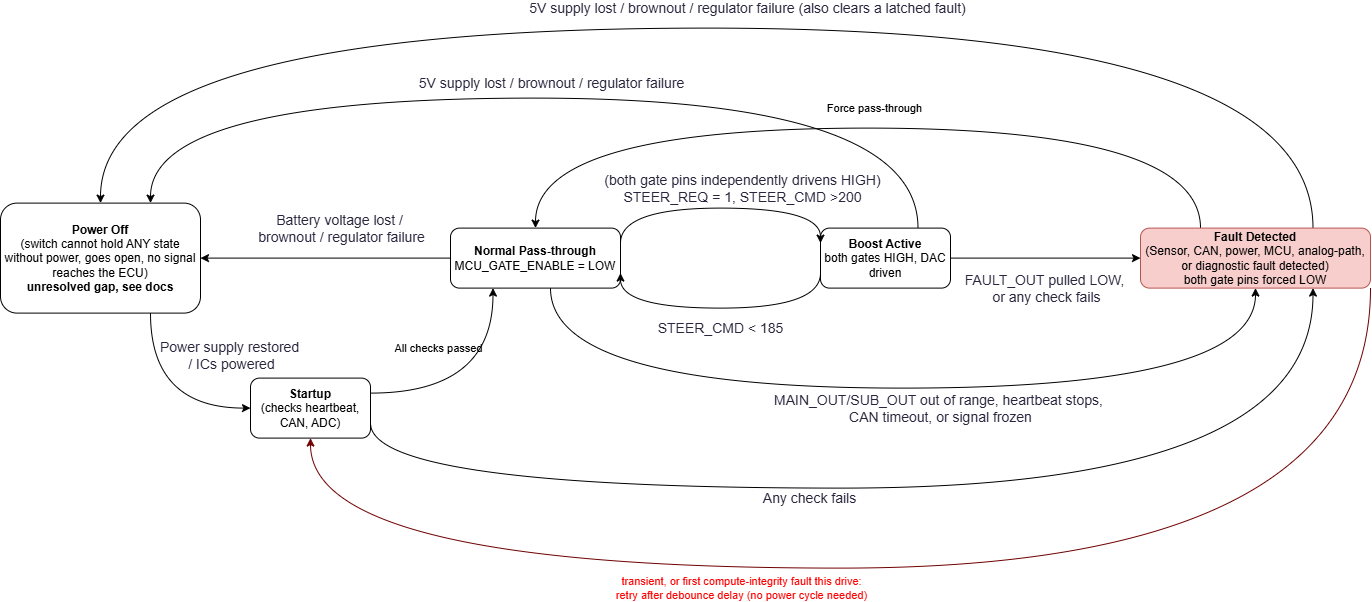

The diagram above was exported from draw.io. Its source (the exported page's mxGraphModel, read from the mxfile embedded in the PNG):
<mxGraphModel dx="1717" dy="878" grid="1" gridSize="10" guides="1" tooltips="1" connect="1" arrows="1" fold="1" page="1" pageScale="1" pageWidth="850" pageHeight="1100" math="0" shadow="0">
  <root>
    <mxCell id="0" />
    <mxCell id="1" parent="0" />
    <mxCell id="Tn4Yii97BVALYarsRtsW-39" edge="1" parent="1" source="Tn4Yii97BVALYarsRtsW-24" style="edgeStyle=orthogonalEdgeStyle;rounded=0;orthogonalLoop=1;jettySize=auto;html=1;exitX=1;exitY=0.5;exitDx=0;exitDy=0;entryX=0;entryY=0.5;entryDx=0;entryDy=0;" target="Tn4Yii97BVALYarsRtsW-25">
      <mxGeometry relative="1" as="geometry" />
    </mxCell>
    <mxCell id="Tn4Yii97BVALYarsRtsW-43" connectable="0" parent="Tn4Yii97BVALYarsRtsW-39" style="edgeLabel;html=1;align=center;verticalAlign=middle;resizable=0;points=[];" value="&lt;font color=&quot;#28253d&quot; face=&quot;Recursive Variable, arial, sans-serif&quot;&gt;&lt;span style=&quot;font-size: 14px;&quot;&gt;FAULT_OUT pulled LOW,&amp;nbsp;&lt;/span&gt;&lt;/font&gt;&lt;div&gt;&lt;font color=&quot;#28253d&quot; face=&quot;Recursive Variable, arial, sans-serif&quot;&gt;&lt;span style=&quot;font-size: 14px;&quot;&gt;or any check fails&lt;/span&gt;&lt;/font&gt;&lt;/div&gt;" vertex="1">
      <mxGeometry relative="1" x="-0.1218" as="geometry">
        <mxPoint x="12" y="30" as="offset" />
      </mxGeometry>
    </mxCell>
    <mxCell id="Tn4Yii97BVALYarsRtsW-49" edge="1" parent="1" source="Tn4Yii97BVALYarsRtsW-24" style="edgeStyle=orthogonalEdgeStyle;rounded=0;orthogonalLoop=1;jettySize=auto;html=1;exitX=0.75;exitY=0;exitDx=0;exitDy=0;entryX=0.75;entryY=0;entryDx=0;entryDy=0;curved=1;" target="Tn4Yii97BVALYarsRtsW-21">
      <mxGeometry relative="1" as="geometry">
        <Array as="points">
          <mxPoint x="1087.52" y="320" />
          <mxPoint x="320" y="320" />
        </Array>
      </mxGeometry>
    </mxCell>
    <mxCell id="Tn4Yii97BVALYarsRtsW-51" connectable="0" parent="Tn4Yii97BVALYarsRtsW-49" style="edgeLabel;html=1;align=center;verticalAlign=middle;resizable=0;points=[];labelBackgroundColor=none;" value="&lt;span style=&quot;color: rgb(40, 37, 61); font-family: &amp;quot;Recursive Variable&amp;quot;, arial, sans-serif; font-size: 14px;&quot;&gt;5V supply lost / brownout / regulator failure&lt;/span&gt;" vertex="1">
      <mxGeometry relative="1" x="0.0463" as="geometry">
        <mxPoint x="28" y="-15" as="offset" />
      </mxGeometry>
    </mxCell>
    <mxCell id="Tn4Yii97BVALYarsRtsW-24" parent="1" style="rounded=1;whiteSpace=wrap;html=1;" value="&lt;b&gt;Boost Active&lt;/b&gt;&lt;div&gt;both gates HIGH, DAC driven&lt;/div&gt;" vertex="1">
      <mxGeometry height="60" width="130" x="990" y="450" as="geometry" />
    </mxCell>
    <mxCell id="Tn4Yii97BVALYarsRtsW-48" edge="1" parent="1" source="Tn4Yii97BVALYarsRtsW-21" style="edgeStyle=orthogonalEdgeStyle;rounded=0;orthogonalLoop=1;jettySize=auto;html=1;exitX=0.75;exitY=1;exitDx=0;exitDy=0;entryX=0;entryY=0.5;entryDx=0;entryDy=0;curved=1;" target="Tn4Yii97BVALYarsRtsW-22">
      <mxGeometry relative="1" as="geometry">
        <Array as="points">
          <mxPoint x="320" y="630" />
        </Array>
      </mxGeometry>
    </mxCell>
    <mxCell id="Tn4Yii97BVALYarsRtsW-57" connectable="0" parent="Tn4Yii97BVALYarsRtsW-48" style="edgeLabel;html=1;align=center;verticalAlign=middle;resizable=0;points=[];labelBackgroundColor=none;" value="&lt;span style=&quot;color: rgb(40, 37, 61); font-family: &amp;quot;Recursive Variable&amp;quot;, arial, sans-serif; font-size: 14px;&quot;&gt;Power supply restored&amp;nbsp;&lt;/span&gt;&lt;div&gt;&lt;span style=&quot;color: rgb(40, 37, 61); font-family: &amp;quot;Recursive Variable&amp;quot;, arial, sans-serif; font-size: 14px;&quot;&gt;/ ICs powered&lt;/span&gt;&lt;/div&gt;" vertex="1">
      <mxGeometry relative="1" x="-0.304" y="15" as="geometry">
        <mxPoint x="65" y="-27" as="offset" />
      </mxGeometry>
    </mxCell>
    <mxCell id="Tn4Yii97BVALYarsRtsW-21" parent="1" style="rounded=1;whiteSpace=wrap;html=1;" value="&lt;b&gt;Power Off&lt;/b&gt;&lt;div&gt;(switch cannot hold ANY state without power, goes open, no signal reaches the ECU)&lt;/div&gt;&lt;div&gt;&lt;b&gt;unresolved gap, see docs&lt;/b&gt;&lt;/div&gt;" vertex="1">
      <mxGeometry height="110" width="200" x="170" y="425" as="geometry" />
    </mxCell>
    <mxCell id="Tn4Yii97BVALYarsRtsW-37" edge="1" parent="1" source="Tn4Yii97BVALYarsRtsW-22" style="edgeStyle=orthogonalEdgeStyle;rounded=0;orthogonalLoop=1;jettySize=auto;html=1;exitX=1;exitY=0.75;exitDx=0;exitDy=0;entryX=0.75;entryY=1;entryDx=0;entryDy=0;curved=1;" target="Tn4Yii97BVALYarsRtsW-25">
      <mxGeometry relative="1" as="geometry">
        <Array as="points">
          <mxPoint x="540" y="710" />
          <mxPoint x="1483" y="710" />
        </Array>
      </mxGeometry>
    </mxCell>
    <mxCell id="Tn4Yii97BVALYarsRtsW-44" connectable="0" parent="Tn4Yii97BVALYarsRtsW-37" style="edgeLabel;html=1;align=center;verticalAlign=middle;resizable=0;points=[];labelBackgroundColor=none;" value="&lt;span style=&quot;color: rgb(40, 37, 61); font-family: &amp;quot;Recursive Variable&amp;quot;, arial, sans-serif; font-size: 14px;&quot;&gt;Any check fails&lt;/span&gt;" vertex="1">
      <mxGeometry relative="1" x="-0.1006" y="1" as="geometry">
        <mxPoint x="-40" y="11" as="offset" />
      </mxGeometry>
    </mxCell>
    <mxCell id="Tn4Yii97BVALYarsRtsW-38" edge="1" parent="1" source="Tn4Yii97BVALYarsRtsW-22" style="edgeStyle=orthogonalEdgeStyle;rounded=0;orthogonalLoop=1;jettySize=auto;html=1;exitX=1;exitY=0.25;exitDx=0;exitDy=0;entryX=0.25;entryY=1;entryDx=0;entryDy=0;curved=1;" target="Tn4Yii97BVALYarsRtsW-23">
      <mxGeometry relative="1" as="geometry" />
    </mxCell>
    <mxCell id="Tn4Yii97BVALYarsRtsW-54" connectable="0" parent="Tn4Yii97BVALYarsRtsW-38" style="edgeLabel;html=1;align=center;verticalAlign=middle;resizable=0;points=[];labelBackgroundColor=none;" value="All checks passed" vertex="1">
      <mxGeometry relative="1" x="-0.3121" y="15" as="geometry">
        <mxPoint x="-11" y="-30" as="offset" />
      </mxGeometry>
    </mxCell>
    <mxCell id="Tn4Yii97BVALYarsRtsW-22" parent="1" style="rounded=1;whiteSpace=wrap;html=1;" value="&lt;b&gt;Startup&lt;/b&gt;&lt;div&gt;(checks heartbeat, CAN, ADC)&lt;/div&gt;" vertex="1">
      <mxGeometry height="60" width="120" x="420" y="600" as="geometry" />
    </mxCell>
    <mxCell id="Tn4Yii97BVALYarsRtsW-30" edge="1" parent="1" source="Tn4Yii97BVALYarsRtsW-23" style="edgeStyle=orthogonalEdgeStyle;rounded=0;orthogonalLoop=1;jettySize=auto;html=1;entryX=0.5;entryY=1;entryDx=0;entryDy=0;curved=1;" target="Tn4Yii97BVALYarsRtsW-25">
      <mxGeometry relative="1" as="geometry">
        <Array as="points">
          <mxPoint x="720" y="610" />
          <mxPoint x="1425" y="610" />
        </Array>
      </mxGeometry>
    </mxCell>
    <mxCell id="Tn4Yii97BVALYarsRtsW-45" connectable="0" parent="Tn4Yii97BVALYarsRtsW-30" style="edgeLabel;html=1;align=center;verticalAlign=middle;resizable=0;points=[];" value="&lt;span style=&quot;color: rgb(40, 37, 61); font-family: &amp;quot;Recursive Variable&amp;quot;, arial, sans-serif; font-size: 14px;&quot;&gt;MAIN_OUT/SUB_OUT out of range, heartbeat stops,&lt;/span&gt;&lt;div&gt;&lt;span style=&quot;color: rgb(40, 37, 61); font-family: &amp;quot;Recursive Variable&amp;quot;, arial, sans-serif; font-size: 14px;&quot;&gt;&amp;nbsp;CAN timeout, or signal frozen&lt;/span&gt;&lt;/div&gt;" vertex="1">
      <mxGeometry relative="1" x="0.0752" y="-1" as="geometry">
        <mxPoint y="19" as="offset" />
      </mxGeometry>
    </mxCell>
    <mxCell id="Tn4Yii97BVALYarsRtsW-36" edge="1" parent="1" source="Tn4Yii97BVALYarsRtsW-23" style="edgeStyle=orthogonalEdgeStyle;rounded=0;orthogonalLoop=1;jettySize=auto;html=1;exitX=1;exitY=0.25;exitDx=0;exitDy=0;entryX=0;entryY=0.25;entryDx=0;entryDy=0;curved=1;" target="Tn4Yii97BVALYarsRtsW-24">
      <mxGeometry relative="1" as="geometry">
        <Array as="points">
          <mxPoint x="790" y="430" />
          <mxPoint x="990" y="430" />
        </Array>
      </mxGeometry>
    </mxCell>
    <mxCell id="Tn4Yii97BVALYarsRtsW-46" connectable="0" parent="Tn4Yii97BVALYarsRtsW-36" style="edgeLabel;html=1;align=center;verticalAlign=middle;resizable=0;points=[];labelBackgroundColor=none;" value="&lt;font color=&quot;#28253d&quot; face=&quot;Recursive Variable, arial, sans-serif&quot;&gt;&lt;span style=&quot;font-size: 14px;&quot;&gt;(both gate pins independently drivens HIGH)&lt;/span&gt;&lt;/font&gt;&lt;div&gt;&lt;font color=&quot;#28253d&quot; face=&quot;Recursive Variable, arial, sans-serif&quot;&gt;&lt;span style=&quot;font-size: 14px;&quot;&gt;STEER_REQ = 1, STEER_CMD &amp;gt;200&lt;/span&gt;&lt;/font&gt;&lt;/div&gt;" vertex="1">
      <mxGeometry relative="1" x="0.0337" y="3" as="geometry">
        <mxPoint x="16" y="-17" as="offset" />
      </mxGeometry>
    </mxCell>
    <mxCell id="Tn4Yii97BVALYarsRtsW-52" edge="1" parent="1" source="Tn4Yii97BVALYarsRtsW-23" style="edgeStyle=orthogonalEdgeStyle;rounded=0;orthogonalLoop=1;jettySize=auto;html=1;exitX=0;exitY=0.5;exitDx=0;exitDy=0;" target="Tn4Yii97BVALYarsRtsW-21">
      <mxGeometry relative="1" as="geometry" />
    </mxCell>
    <mxCell id="Tn4Yii97BVALYarsRtsW-53" connectable="0" parent="Tn4Yii97BVALYarsRtsW-52" style="edgeLabel;html=1;align=center;verticalAlign=middle;resizable=0;points=[];labelBackgroundColor=none;" value="&lt;span style=&quot;color: rgb(40, 37, 61); font-family: &amp;quot;Recursive Variable&amp;quot;, arial, sans-serif; font-size: 14px;&quot;&gt;Battery voltage lost /&amp;nbsp;&lt;/span&gt;&lt;div&gt;&lt;span style=&quot;color: rgb(40, 37, 61); font-family: &amp;quot;Recursive Variable&amp;quot;, arial, sans-serif; font-size: 14px;&quot;&gt;brownout / regulator failure&lt;/span&gt;&lt;/div&gt;" vertex="1">
      <mxGeometry relative="1" x="-0.1172" y="-4" as="geometry">
        <mxPoint y="-26" as="offset" />
      </mxGeometry>
    </mxCell>
    <mxCell id="Tn4Yii97BVALYarsRtsW-23" parent="1" style="rounded=1;whiteSpace=wrap;html=1;" value="&lt;b&gt;Normal Pass-through&lt;/b&gt;&lt;div&gt;MCU_GATE_ENABLE = LOW&lt;/div&gt;" vertex="1">
      <mxGeometry height="60" width="170" x="620" y="450" as="geometry" />
    </mxCell>
    <mxCell id="Tn4Yii97BVALYarsRtsW-35" edge="1" parent="1" source="Tn4Yii97BVALYarsRtsW-24" style="edgeStyle=orthogonalEdgeStyle;rounded=0;orthogonalLoop=1;jettySize=auto;html=1;exitX=0;exitY=0.75;exitDx=0;exitDy=0;entryX=1;entryY=0.75;entryDx=0;entryDy=0;curved=1;" target="Tn4Yii97BVALYarsRtsW-23">
      <mxGeometry relative="1" as="geometry">
        <Array as="points">
          <mxPoint x="990" y="530" />
          <mxPoint x="790" y="530" />
        </Array>
      </mxGeometry>
    </mxCell>
    <mxCell id="Tn4Yii97BVALYarsRtsW-40" connectable="0" parent="Tn4Yii97BVALYarsRtsW-35" style="edgeLabel;html=1;align=center;verticalAlign=middle;resizable=0;points=[];labelBackgroundColor=none;" value="&lt;font color=&quot;#28253d&quot; face=&quot;Recursive Variable, arial, sans-serif&quot;&gt;&lt;span style=&quot;font-size: 14px;&quot;&gt;STEER_CMD &amp;lt; 185&lt;/span&gt;&lt;/font&gt;" vertex="1">
      <mxGeometry relative="1" x="0.0488" y="-3" as="geometry">
        <mxPoint x="6" y="23" as="offset" />
      </mxGeometry>
    </mxCell>
    <mxCell id="Tn4Yii97BVALYarsRtsW-28" edge="1" parent="1" source="Tn4Yii97BVALYarsRtsW-25" style="edgeStyle=orthogonalEdgeStyle;rounded=0;orthogonalLoop=1;jettySize=auto;html=1;entryX=0.5;entryY=0;entryDx=0;entryDy=0;curved=1;" target="Tn4Yii97BVALYarsRtsW-23">
      <mxGeometry relative="1" as="geometry">
        <Array as="points">
          <mxPoint x="1370" y="350.01" />
          <mxPoint x="705.01" y="350.01" />
        </Array>
      </mxGeometry>
    </mxCell>
    <mxCell id="Tn4Yii97BVALYarsRtsW-56" connectable="0" parent="Tn4Yii97BVALYarsRtsW-28" style="edgeLabel;html=1;align=center;verticalAlign=middle;resizable=0;points=[];labelBackgroundColor=none;" value="Force pass-through" vertex="1">
      <mxGeometry relative="1" x="-0.0172" y="-1" as="geometry">
        <mxPoint x="-2" y="-19" as="offset" />
      </mxGeometry>
    </mxCell>
    <mxCell id="Tn4Yii97BVALYarsRtsW-47" edge="1" parent="1" source="Tn4Yii97BVALYarsRtsW-25" style="edgeStyle=orthogonalEdgeStyle;rounded=0;orthogonalLoop=1;jettySize=auto;html=1;entryX=0.5;entryY=0;entryDx=0;entryDy=0;curved=1;exitX=0.75;exitY=0;exitDx=0;exitDy=0;" target="Tn4Yii97BVALYarsRtsW-21">
      <mxGeometry relative="1" as="geometry">
        <Array as="points">
          <mxPoint x="1483" y="250" />
          <mxPoint x="270" y="250" />
        </Array>
        <mxPoint x="1430" y="450" as="sourcePoint" />
      </mxGeometry>
    </mxCell>
    <mxCell id="Tn4Yii97BVALYarsRtsW-50" connectable="0" parent="Tn4Yii97BVALYarsRtsW-47" style="edgeLabel;html=1;align=center;verticalAlign=middle;resizable=0;points=[];labelBackgroundColor=none;" value="&lt;span style=&quot;color: rgb(40, 37, 61); font-family: &amp;quot;Recursive Variable&amp;quot;, arial, sans-serif; font-size: 14px;&quot;&gt;5V supply lost / brownout / regulator failure (also clears a latched fault)&lt;/span&gt;" vertex="1">
      <mxGeometry relative="1" x="-0.0436" y="2" as="geometry">
        <mxPoint x="-8" y="-22" as="offset" />
      </mxGeometry>
    </mxCell>
    <mxCell id="X0bNl23ltCndBEY0JW8m-1" edge="1" parent="1" source="Tn4Yii97BVALYarsRtsW-25" style="edgeStyle=orthogonalEdgeStyle;rounded=0;orthogonalLoop=1;jettySize=auto;html=1;entryX=0.5;entryY=1;entryDx=0;entryDy=0;curved=1;fillColor=#a20025;strokeColor=#6F0000;" target="Tn4Yii97BVALYarsRtsW-22">
      <mxGeometry relative="1" as="geometry">
        <Array as="points">
          <mxPoint x="1540" y="790" />
          <mxPoint x="480" y="790" />
        </Array>
        <mxPoint x="1044.5001220703125" y="730" as="targetPoint" />
      </mxGeometry>
    </mxCell>
    <mxCell id="X0bNl23ltCndBEY0JW8m-2" connectable="0" parent="X0bNl23ltCndBEY0JW8m-1" style="edgeLabel;html=1;align=center;verticalAlign=middle;resizable=0;points=[];" value="&lt;span style=&quot;color: rgb(255, 0, 0);&quot;&gt;transient, or first compute-integrity fault this drive:&lt;/span&gt;&lt;div&gt;&lt;span style=&quot;color: rgb(255, 0, 0);&quot;&gt;retry after debounce delay (no power cycle needed)&lt;/span&gt;&lt;/div&gt;" vertex="1">
      <mxGeometry relative="1" x="0.6736" y="-38" as="geometry">
        <mxPoint x="320" y="58" as="offset" />
      </mxGeometry>
    </mxCell>
    <mxCell id="Tn4Yii97BVALYarsRtsW-25" parent="1" style="rounded=1;whiteSpace=wrap;html=1;fillColor=#f8cecc;strokeColor=#b85450;" value="&lt;b&gt;Fault Detected&lt;/b&gt;&lt;div&gt;(Sensor, CAN, power, MCU, analog-path, or diagnostic fault detected)&lt;/div&gt;&lt;div&gt;both gate pins forced LOW&lt;/div&gt;" vertex="1">
      <mxGeometry height="60" width="230" x="1310" y="450" as="geometry" />
    </mxCell>
  </root>
</mxGraphModel>